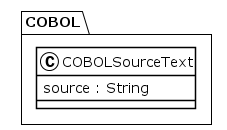

The diagram above was rendered by PlantUML. Its source (embedded in the PNG):
@startuml
!theme plain
package COBOL {
class COBOLSourceText {
	 source : String
}
}
@enduml